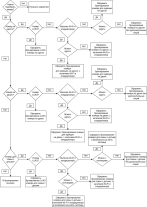

The diagram above was exported from draw.io. Its source (the exported page's mxGraphModel, read from the mxfile embedded in the PNG):
<mxGraphModel dx="1422" dy="880" grid="1" gridSize="10" guides="1" tooltips="1" connect="1" arrows="1" fold="1" page="1" pageScale="1" pageWidth="850" pageHeight="1100" math="0" shadow="0">
  <root>
    <mxCell id="0" />
    <mxCell id="1" parent="0" />
    <mxCell id="3o7XH4bUsREdUC_DTLUJ-6" value="" style="edgeStyle=orthogonalEdgeStyle;rounded=0;orthogonalLoop=1;jettySize=auto;html=1;" parent="1" source="3o7XH4bUsREdUC_DTLUJ-1" target="3o7XH4bUsREdUC_DTLUJ-5" edge="1">
      <mxGeometry relative="1" as="geometry" />
    </mxCell>
    <mxCell id="3o7XH4bUsREdUC_DTLUJ-1" value="Нужно подобрать номер?" style="rhombus;whiteSpace=wrap;html=1;" parent="1" vertex="1">
      <mxGeometry x="20" y="20" width="90" height="80" as="geometry" />
    </mxCell>
    <mxCell id="3o7XH4bUsREdUC_DTLUJ-3" value="" style="endArrow=classic;html=1;rounded=0;" parent="1" target="3o7XH4bUsREdUC_DTLUJ-4" edge="1">
      <mxGeometry width="50" height="50" relative="1" as="geometry">
        <mxPoint x="110" y="60" as="sourcePoint" />
        <mxPoint x="170" y="60" as="targetPoint" />
      </mxGeometry>
    </mxCell>
    <mxCell id="3o7XH4bUsREdUC_DTLUJ-4" value="&lt;div&gt;Улучшить маркетинг&lt;/div&gt;" style="rounded=0;whiteSpace=wrap;html=1;" parent="1" vertex="1">
      <mxGeometry x="170" y="30" width="120" height="60" as="geometry" />
    </mxCell>
    <mxCell id="3o7XH4bUsREdUC_DTLUJ-8" value="" style="edgeStyle=orthogonalEdgeStyle;rounded=0;orthogonalLoop=1;jettySize=auto;html=1;" parent="1" source="3o7XH4bUsREdUC_DTLUJ-5" target="3o7XH4bUsREdUC_DTLUJ-7" edge="1">
      <mxGeometry relative="1" as="geometry" />
    </mxCell>
    <mxCell id="3o7XH4bUsREdUC_DTLUJ-10" value="" style="edgeStyle=orthogonalEdgeStyle;rounded=0;orthogonalLoop=1;jettySize=auto;html=1;" parent="1" source="3o7XH4bUsREdUC_DTLUJ-5" target="3o7XH4bUsREdUC_DTLUJ-9" edge="1">
      <mxGeometry relative="1" as="geometry" />
    </mxCell>
    <mxCell id="3o7XH4bUsREdUC_DTLUJ-5" value="Номер на одного?" style="rhombus;whiteSpace=wrap;html=1;" parent="1" vertex="1">
      <mxGeometry x="25" y="140" width="80" height="80" as="geometry" />
    </mxCell>
    <mxCell id="3o7XH4bUsREdUC_DTLUJ-14" value="" style="edgeStyle=orthogonalEdgeStyle;rounded=0;orthogonalLoop=1;jettySize=auto;html=1;" parent="1" source="3o7XH4bUsREdUC_DTLUJ-7" target="3o7XH4bUsREdUC_DTLUJ-13" edge="1">
      <mxGeometry relative="1" as="geometry" />
    </mxCell>
    <mxCell id="3o7XH4bUsREdUC_DTLUJ-7" value="Номер на двоих?" style="rhombus;whiteSpace=wrap;html=1;" parent="1" vertex="1">
      <mxGeometry x="25" y="520" width="80" height="80" as="geometry" />
    </mxCell>
    <mxCell id="3o7XH4bUsREdUC_DTLUJ-54" value="" style="edgeStyle=orthogonalEdgeStyle;rounded=0;orthogonalLoop=1;jettySize=auto;html=1;" parent="1" source="3o7XH4bUsREdUC_DTLUJ-9" target="3o7XH4bUsREdUC_DTLUJ-53" edge="1">
      <mxGeometry relative="1" as="geometry" />
    </mxCell>
    <mxCell id="3o7XH4bUsREdUC_DTLUJ-145" style="edgeStyle=orthogonalEdgeStyle;rounded=0;orthogonalLoop=1;jettySize=auto;html=1;exitX=1;exitY=0.5;exitDx=0;exitDy=0;" parent="1" source="3o7XH4bUsREdUC_DTLUJ-9" target="3o7XH4bUsREdUC_DTLUJ-11" edge="1">
      <mxGeometry relative="1" as="geometry" />
    </mxCell>
    <mxCell id="3o7XH4bUsREdUC_DTLUJ-9" value="&lt;div&gt;Номер&lt;/div&gt;&lt;div&gt;LUKS?&lt;/div&gt;" style="rhombus;whiteSpace=wrap;html=1;" parent="1" vertex="1">
      <mxGeometry x="170" y="140" width="80" height="80" as="geometry" />
    </mxCell>
    <mxCell id="3o7XH4bUsREdUC_DTLUJ-64" style="edgeStyle=orthogonalEdgeStyle;rounded=0;orthogonalLoop=1;jettySize=auto;html=1;exitX=0.5;exitY=1;exitDx=0;exitDy=0;entryX=0.5;entryY=0;entryDx=0;entryDy=0;" parent="1" source="3o7XH4bUsREdUC_DTLUJ-11" target="3o7XH4bUsREdUC_DTLUJ-63" edge="1">
      <mxGeometry relative="1" as="geometry">
        <mxPoint x="425" y="247.5" as="targetPoint" />
      </mxGeometry>
    </mxCell>
    <mxCell id="3o7XH4bUsREdUC_DTLUJ-11" value="Наличие Wi-Fi и кондиционера" style="rhombus;whiteSpace=wrap;html=1;" parent="1" vertex="1">
      <mxGeometry x="335" y="122.5" width="120" height="115" as="geometry" />
    </mxCell>
    <mxCell id="3o7XH4bUsREdUC_DTLUJ-235" value="" style="edgeStyle=orthogonalEdgeStyle;rounded=0;orthogonalLoop=1;jettySize=auto;html=1;" parent="1" source="3o7XH4bUsREdUC_DTLUJ-13" target="3o7XH4bUsREdUC_DTLUJ-234" edge="1">
      <mxGeometry relative="1" as="geometry" />
    </mxCell>
    <mxCell id="3o7XH4bUsREdUC_DTLUJ-13" value="Номер для семьи с детьми?" style="rhombus;whiteSpace=wrap;html=1;" parent="1" vertex="1">
      <mxGeometry x="17.5" y="880" width="95" height="120" as="geometry" />
    </mxCell>
    <mxCell id="3o7XH4bUsREdUC_DTLUJ-16" value="Да" style="rounded=0;whiteSpace=wrap;html=1;" parent="1" vertex="1">
      <mxGeometry x="17.5" y="110" width="40" height="20" as="geometry" />
    </mxCell>
    <mxCell id="3o7XH4bUsREdUC_DTLUJ-17" value="Нет" style="rounded=0;whiteSpace=wrap;html=1;" parent="1" vertex="1">
      <mxGeometry x="120" y="30" width="40" height="20" as="geometry" />
    </mxCell>
    <mxCell id="3o7XH4bUsREdUC_DTLUJ-18" value="Да" style="rounded=0;whiteSpace=wrap;html=1;" parent="1" vertex="1">
      <mxGeometry x="112.5" y="150" width="40" height="20" as="geometry" />
    </mxCell>
    <mxCell id="3o7XH4bUsREdUC_DTLUJ-19" value="Нет" style="rounded=0;whiteSpace=wrap;html=1;" parent="1" vertex="1">
      <mxGeometry x="15" y="347.5" width="40" height="20" as="geometry" />
    </mxCell>
    <mxCell id="3o7XH4bUsREdUC_DTLUJ-20" value="Нет" style="rounded=0;whiteSpace=wrap;html=1;" parent="1" vertex="1">
      <mxGeometry x="15" y="645" width="40" height="20" as="geometry" />
    </mxCell>
    <mxCell id="3o7XH4bUsREdUC_DTLUJ-33" style="edgeStyle=orthogonalEdgeStyle;rounded=0;orthogonalLoop=1;jettySize=auto;html=1;exitX=1;exitY=0.5;exitDx=0;exitDy=0;" parent="1" source="3o7XH4bUsREdUC_DTLUJ-11" target="3o7XH4bUsREdUC_DTLUJ-32" edge="1">
      <mxGeometry relative="1" as="geometry">
        <mxPoint x="550" y="247.5" as="sourcePoint" />
      </mxGeometry>
    </mxCell>
    <mxCell id="3o7XH4bUsREdUC_DTLUJ-66" value="" style="edgeStyle=orthogonalEdgeStyle;rounded=0;orthogonalLoop=1;jettySize=auto;html=1;" parent="1" source="3o7XH4bUsREdUC_DTLUJ-32" target="3o7XH4bUsREdUC_DTLUJ-65" edge="1">
      <mxGeometry relative="1" as="geometry" />
    </mxCell>
    <mxCell id="3o7XH4bUsREdUC_DTLUJ-68" value="" style="edgeStyle=orthogonalEdgeStyle;rounded=0;orthogonalLoop=1;jettySize=auto;html=1;" parent="1" source="3o7XH4bUsREdUC_DTLUJ-32" target="3o7XH4bUsREdUC_DTLUJ-67" edge="1">
      <mxGeometry relative="1" as="geometry" />
    </mxCell>
    <mxCell id="3o7XH4bUsREdUC_DTLUJ-32" value="&lt;div&gt;Можно&lt;/div&gt;&lt;div&gt;курить&lt;/div&gt;" style="rhombus;whiteSpace=wrap;html=1;" parent="1" vertex="1">
      <mxGeometry x="537.5" y="140" width="110" height="80" as="geometry" />
    </mxCell>
    <mxCell id="3o7XH4bUsREdUC_DTLUJ-49" value="Нет" style="rounded=0;whiteSpace=wrap;html=1;" parent="1" vertex="1">
      <mxGeometry x="270" y="150" width="40" height="20" as="geometry" />
    </mxCell>
    <mxCell id="3o7XH4bUsREdUC_DTLUJ-50" value="Да" style="rounded=0;whiteSpace=wrap;html=1;" parent="1" vertex="1">
      <mxGeometry x="160" y="240" width="40" height="20" as="geometry" />
    </mxCell>
    <mxCell id="3o7XH4bUsREdUC_DTLUJ-53" value="Оформить бронирование LUKS номера на одного" style="whiteSpace=wrap;html=1;" parent="1" vertex="1">
      <mxGeometry x="150" y="280" width="120" height="60" as="geometry" />
    </mxCell>
    <mxCell id="3o7XH4bUsREdUC_DTLUJ-61" value="Нет" style="rounded=0;whiteSpace=wrap;html=1;" parent="1" vertex="1">
      <mxGeometry x="470" y="150" width="40" height="20" as="geometry" />
    </mxCell>
    <mxCell id="3o7XH4bUsREdUC_DTLUJ-62" value="Да" style="rounded=0;whiteSpace=wrap;html=1;" parent="1" vertex="1">
      <mxGeometry x="338" y="237.5" width="40" height="20" as="geometry" />
    </mxCell>
    <mxCell id="3o7XH4bUsREdUC_DTLUJ-82" style="edgeStyle=orthogonalEdgeStyle;rounded=0;orthogonalLoop=1;jettySize=auto;html=1;exitX=0.5;exitY=1;exitDx=0;exitDy=0;entryX=0.5;entryY=0;entryDx=0;entryDy=0;" parent="1" source="3o7XH4bUsREdUC_DTLUJ-63" target="3o7XH4bUsREdUC_DTLUJ-81" edge="1">
      <mxGeometry relative="1" as="geometry">
        <mxPoint x="425" y="327.5" as="sourcePoint" />
      </mxGeometry>
    </mxCell>
    <mxCell id="3o7XH4bUsREdUC_DTLUJ-63" value="&lt;div&gt;Можно&lt;/div&gt;&lt;div&gt;курить&lt;/div&gt;" style="rhombus;whiteSpace=wrap;html=1;" parent="1" vertex="1">
      <mxGeometry x="340" y="267.5" width="110" height="80" as="geometry" />
    </mxCell>
    <mxCell id="3o7XH4bUsREdUC_DTLUJ-65" value="Оформить бронирование номера на одного без дополнительных опций" style="whiteSpace=wrap;html=1;" parent="1" vertex="1">
      <mxGeometry x="730" y="140" width="120" height="80" as="geometry" />
    </mxCell>
    <mxCell id="3o7XH4bUsREdUC_DTLUJ-67" value="Оформить бронирование номера для курящих на одного" style="whiteSpace=wrap;html=1;" parent="1" vertex="1">
      <mxGeometry x="532.5" y="20" width="120" height="80" as="geometry" />
    </mxCell>
    <mxCell id="3o7XH4bUsREdUC_DTLUJ-69" value="Нет" style="rounded=0;whiteSpace=wrap;html=1;" parent="1" vertex="1">
      <mxGeometry x="670" y="150" width="40" height="20" as="geometry" />
    </mxCell>
    <mxCell id="3o7XH4bUsREdUC_DTLUJ-79" value="" style="edgeStyle=orthogonalEdgeStyle;rounded=0;orthogonalLoop=1;jettySize=auto;html=1;exitX=1;exitY=0.5;exitDx=0;exitDy=0;" parent="1" source="3o7XH4bUsREdUC_DTLUJ-63" target="3o7XH4bUsREdUC_DTLUJ-80" edge="1">
      <mxGeometry relative="1" as="geometry">
        <mxPoint x="480" y="287.5" as="sourcePoint" />
      </mxGeometry>
    </mxCell>
    <mxCell id="3o7XH4bUsREdUC_DTLUJ-80" value="Оформить бронирование номера на одного, с наличием Wi-Fi и кондиционера" style="whiteSpace=wrap;html=1;" parent="1" vertex="1">
      <mxGeometry x="527.5" y="265" width="120" height="85" as="geometry" />
    </mxCell>
    <mxCell id="3o7XH4bUsREdUC_DTLUJ-81" value="&lt;div&gt;Оформить бронирование номера&amp;nbsp;&lt;/div&gt;&amp;nbsp;для курящих&lt;span style=&quot;background-color: initial;&quot;&gt;&amp;nbsp;на одного, с наличием Wi-Fi и кондиционера&lt;/span&gt;" style="whiteSpace=wrap;html=1;" parent="1" vertex="1">
      <mxGeometry x="305" y="390" width="180" height="80" as="geometry" />
    </mxCell>
    <mxCell id="3o7XH4bUsREdUC_DTLUJ-83" value="Нет" style="rounded=0;whiteSpace=wrap;html=1;" parent="1" vertex="1">
      <mxGeometry x="467.5" y="277.5" width="40" height="20" as="geometry" />
    </mxCell>
    <mxCell id="3o7XH4bUsREdUC_DTLUJ-84" value="Да" style="rounded=0;whiteSpace=wrap;html=1;" parent="1" vertex="1">
      <mxGeometry x="542.5" y="110" width="40" height="20" as="geometry" />
    </mxCell>
    <mxCell id="3o7XH4bUsREdUC_DTLUJ-85" value="Да" style="rounded=0;whiteSpace=wrap;html=1;" parent="1" vertex="1">
      <mxGeometry x="337.5" y="357.5" width="40" height="20" as="geometry" />
    </mxCell>
    <mxCell id="3o7XH4bUsREdUC_DTLUJ-151" value="" style="edgeStyle=orthogonalEdgeStyle;rounded=0;orthogonalLoop=1;jettySize=auto;html=1;" parent="1" target="3o7XH4bUsREdUC_DTLUJ-154" edge="1">
      <mxGeometry relative="1" as="geometry">
        <mxPoint x="105" y="560" as="sourcePoint" />
      </mxGeometry>
    </mxCell>
    <mxCell id="3o7XH4bUsREdUC_DTLUJ-152" value="" style="edgeStyle=orthogonalEdgeStyle;rounded=0;orthogonalLoop=1;jettySize=auto;html=1;" parent="1" source="3o7XH4bUsREdUC_DTLUJ-154" target="3o7XH4bUsREdUC_DTLUJ-164" edge="1">
      <mxGeometry relative="1" as="geometry" />
    </mxCell>
    <mxCell id="3o7XH4bUsREdUC_DTLUJ-153" style="edgeStyle=orthogonalEdgeStyle;rounded=0;orthogonalLoop=1;jettySize=auto;html=1;exitX=1;exitY=0.5;exitDx=0;exitDy=0;" parent="1" source="3o7XH4bUsREdUC_DTLUJ-154" target="3o7XH4bUsREdUC_DTLUJ-156" edge="1">
      <mxGeometry relative="1" as="geometry" />
    </mxCell>
    <mxCell id="3o7XH4bUsREdUC_DTLUJ-154" value="&lt;div&gt;Номер&lt;/div&gt;&lt;div&gt;LUKS?&lt;/div&gt;" style="rhombus;whiteSpace=wrap;html=1;" parent="1" vertex="1">
      <mxGeometry x="170" y="520" width="80" height="80" as="geometry" />
    </mxCell>
    <mxCell id="3o7XH4bUsREdUC_DTLUJ-155" style="edgeStyle=orthogonalEdgeStyle;rounded=0;orthogonalLoop=1;jettySize=auto;html=1;exitX=0.5;exitY=1;exitDx=0;exitDy=0;entryX=0.5;entryY=0;entryDx=0;entryDy=0;" parent="1" source="3o7XH4bUsREdUC_DTLUJ-156" target="3o7XH4bUsREdUC_DTLUJ-168" edge="1">
      <mxGeometry relative="1" as="geometry">
        <mxPoint x="425" y="627.5" as="targetPoint" />
      </mxGeometry>
    </mxCell>
    <mxCell id="3o7XH4bUsREdUC_DTLUJ-156" value="Наличие Wi-Fi и кондиционера" style="rhombus;whiteSpace=wrap;html=1;" parent="1" vertex="1">
      <mxGeometry x="335" y="502.5" width="120" height="115" as="geometry" />
    </mxCell>
    <mxCell id="3o7XH4bUsREdUC_DTLUJ-157" value="Да" style="rounded=0;whiteSpace=wrap;html=1;" parent="1" vertex="1">
      <mxGeometry x="112.5" y="530" width="40" height="20" as="geometry" />
    </mxCell>
    <mxCell id="3o7XH4bUsREdUC_DTLUJ-158" style="edgeStyle=orthogonalEdgeStyle;rounded=0;orthogonalLoop=1;jettySize=auto;html=1;exitX=1;exitY=0.5;exitDx=0;exitDy=0;" parent="1" source="3o7XH4bUsREdUC_DTLUJ-156" target="3o7XH4bUsREdUC_DTLUJ-161" edge="1">
      <mxGeometry relative="1" as="geometry">
        <mxPoint x="550" y="627.5" as="sourcePoint" />
      </mxGeometry>
    </mxCell>
    <mxCell id="3o7XH4bUsREdUC_DTLUJ-159" value="" style="edgeStyle=orthogonalEdgeStyle;rounded=0;orthogonalLoop=1;jettySize=auto;html=1;" parent="1" source="3o7XH4bUsREdUC_DTLUJ-161" edge="1">
      <mxGeometry relative="1" as="geometry">
        <mxPoint x="730" y="560" as="targetPoint" />
      </mxGeometry>
    </mxCell>
    <mxCell id="3o7XH4bUsREdUC_DTLUJ-160" value="" style="edgeStyle=orthogonalEdgeStyle;rounded=0;orthogonalLoop=1;jettySize=auto;html=1;" parent="1" source="3o7XH4bUsREdUC_DTLUJ-161" target="3o7XH4bUsREdUC_DTLUJ-170" edge="1">
      <mxGeometry relative="1" as="geometry" />
    </mxCell>
    <mxCell id="3o7XH4bUsREdUC_DTLUJ-161" value="&lt;div&gt;Можно&lt;/div&gt;&lt;div&gt;курить&lt;/div&gt;" style="rhombus;whiteSpace=wrap;html=1;" parent="1" vertex="1">
      <mxGeometry x="537.5" y="520" width="110" height="80" as="geometry" />
    </mxCell>
    <mxCell id="3o7XH4bUsREdUC_DTLUJ-162" value="Нет" style="rounded=0;whiteSpace=wrap;html=1;" parent="1" vertex="1">
      <mxGeometry x="270" y="530" width="40" height="20" as="geometry" />
    </mxCell>
    <mxCell id="3o7XH4bUsREdUC_DTLUJ-163" value="Да" style="rounded=0;whiteSpace=wrap;html=1;" parent="1" vertex="1">
      <mxGeometry x="160" y="620" width="40" height="20" as="geometry" />
    </mxCell>
    <mxCell id="3o7XH4bUsREdUC_DTLUJ-164" value="Оформить бронирование LUKS номера на двоих" style="whiteSpace=wrap;html=1;" parent="1" vertex="1">
      <mxGeometry x="150" y="660" width="120" height="60" as="geometry" />
    </mxCell>
    <mxCell id="3o7XH4bUsREdUC_DTLUJ-165" value="Нет" style="rounded=0;whiteSpace=wrap;html=1;" parent="1" vertex="1">
      <mxGeometry x="470" y="530" width="40" height="20" as="geometry" />
    </mxCell>
    <mxCell id="3o7XH4bUsREdUC_DTLUJ-166" value="Да" style="rounded=0;whiteSpace=wrap;html=1;" parent="1" vertex="1">
      <mxGeometry x="340.5" y="617.5" width="40" height="20" as="geometry" />
    </mxCell>
    <mxCell id="3o7XH4bUsREdUC_DTLUJ-167" style="edgeStyle=orthogonalEdgeStyle;rounded=0;orthogonalLoop=1;jettySize=auto;html=1;exitX=0.5;exitY=1;exitDx=0;exitDy=0;entryX=0.5;entryY=0;entryDx=0;entryDy=0;" parent="1" source="3o7XH4bUsREdUC_DTLUJ-168" target="3o7XH4bUsREdUC_DTLUJ-174" edge="1">
      <mxGeometry relative="1" as="geometry">
        <mxPoint x="425" y="707.5" as="sourcePoint" />
      </mxGeometry>
    </mxCell>
    <mxCell id="3o7XH4bUsREdUC_DTLUJ-168" value="&lt;div&gt;Можно&lt;/div&gt;&lt;div&gt;курить&lt;/div&gt;" style="rhombus;whiteSpace=wrap;html=1;" parent="1" vertex="1">
      <mxGeometry x="340" y="647.5" width="110" height="80" as="geometry" />
    </mxCell>
    <mxCell id="3o7XH4bUsREdUC_DTLUJ-169" value="Оформить бронирование номера на двоих без дополнительных опций" style="whiteSpace=wrap;html=1;" parent="1" vertex="1">
      <mxGeometry x="730" y="520" width="120" height="80" as="geometry" />
    </mxCell>
    <mxCell id="3o7XH4bUsREdUC_DTLUJ-170" value="Оформить бронирование номера&amp;nbsp;для курящих&lt;br&gt;на двоих" style="whiteSpace=wrap;html=1;" parent="1" vertex="1">
      <mxGeometry x="532.5" y="400" width="120" height="80" as="geometry" />
    </mxCell>
    <mxCell id="3o7XH4bUsREdUC_DTLUJ-171" value="Нет" style="rounded=0;whiteSpace=wrap;html=1;" parent="1" vertex="1">
      <mxGeometry x="670" y="530" width="40" height="20" as="geometry" />
    </mxCell>
    <mxCell id="3o7XH4bUsREdUC_DTLUJ-172" value="" style="edgeStyle=orthogonalEdgeStyle;rounded=0;orthogonalLoop=1;jettySize=auto;html=1;exitX=1;exitY=0.5;exitDx=0;exitDy=0;" parent="1" source="3o7XH4bUsREdUC_DTLUJ-168" target="3o7XH4bUsREdUC_DTLUJ-173" edge="1">
      <mxGeometry relative="1" as="geometry">
        <mxPoint x="480" y="667.5" as="sourcePoint" />
      </mxGeometry>
    </mxCell>
    <mxCell id="3o7XH4bUsREdUC_DTLUJ-173" value="Оформить бронирование номера на двоих, с наличием Wi-Fi и кондиционера" style="whiteSpace=wrap;html=1;" parent="1" vertex="1">
      <mxGeometry x="527.5" y="645" width="120" height="85" as="geometry" />
    </mxCell>
    <mxCell id="3o7XH4bUsREdUC_DTLUJ-174" value="&lt;div&gt;Оформить бронирование номера&amp;nbsp;&lt;/div&gt;для курящих&lt;div&gt;на двоих, с наличием Wi-Fi и кондиционера&lt;/div&gt;" style="whiteSpace=wrap;html=1;" parent="1" vertex="1">
      <mxGeometry x="298" y="770" width="195" height="70" as="geometry" />
    </mxCell>
    <mxCell id="3o7XH4bUsREdUC_DTLUJ-175" value="Нет" style="rounded=0;whiteSpace=wrap;html=1;" parent="1" vertex="1">
      <mxGeometry x="467.5" y="657.5" width="40" height="20" as="geometry" />
    </mxCell>
    <mxCell id="3o7XH4bUsREdUC_DTLUJ-176" value="Да" style="rounded=0;whiteSpace=wrap;html=1;" parent="1" vertex="1">
      <mxGeometry x="542.5" y="490" width="40" height="20" as="geometry" />
    </mxCell>
    <mxCell id="3o7XH4bUsREdUC_DTLUJ-177" value="Да" style="rounded=0;whiteSpace=wrap;html=1;" parent="1" vertex="1">
      <mxGeometry x="337.5" y="737.5" width="40" height="20" as="geometry" />
    </mxCell>
    <mxCell id="3o7XH4bUsREdUC_DTLUJ-180" value="" style="edgeStyle=orthogonalEdgeStyle;rounded=0;orthogonalLoop=1;jettySize=auto;html=1;exitX=1;exitY=0.5;exitDx=0;exitDy=0;" parent="1" source="3o7XH4bUsREdUC_DTLUJ-13" target="3o7XH4bUsREdUC_DTLUJ-183" edge="1">
      <mxGeometry relative="1" as="geometry">
        <mxPoint x="115" y="940" as="sourcePoint" />
      </mxGeometry>
    </mxCell>
    <mxCell id="3o7XH4bUsREdUC_DTLUJ-181" value="" style="edgeStyle=orthogonalEdgeStyle;rounded=0;orthogonalLoop=1;jettySize=auto;html=1;" parent="1" source="3o7XH4bUsREdUC_DTLUJ-183" target="3o7XH4bUsREdUC_DTLUJ-193" edge="1">
      <mxGeometry relative="1" as="geometry" />
    </mxCell>
    <mxCell id="3o7XH4bUsREdUC_DTLUJ-182" style="edgeStyle=orthogonalEdgeStyle;rounded=0;orthogonalLoop=1;jettySize=auto;html=1;exitX=1;exitY=0.5;exitDx=0;exitDy=0;" parent="1" source="3o7XH4bUsREdUC_DTLUJ-183" target="3o7XH4bUsREdUC_DTLUJ-185" edge="1">
      <mxGeometry relative="1" as="geometry" />
    </mxCell>
    <mxCell id="3o7XH4bUsREdUC_DTLUJ-183" value="&lt;div&gt;Номер&lt;/div&gt;&lt;div&gt;LUKS?&lt;/div&gt;" style="rhombus;whiteSpace=wrap;html=1;" parent="1" vertex="1">
      <mxGeometry x="170.5" y="900" width="80" height="80" as="geometry" />
    </mxCell>
    <mxCell id="3o7XH4bUsREdUC_DTLUJ-184" style="edgeStyle=orthogonalEdgeStyle;rounded=0;orthogonalLoop=1;jettySize=auto;html=1;exitX=0.5;exitY=1;exitDx=0;exitDy=0;entryX=0.5;entryY=0;entryDx=0;entryDy=0;" parent="1" source="3o7XH4bUsREdUC_DTLUJ-185" target="3o7XH4bUsREdUC_DTLUJ-197" edge="1">
      <mxGeometry relative="1" as="geometry">
        <mxPoint x="425.5" y="1007.5" as="targetPoint" />
      </mxGeometry>
    </mxCell>
    <mxCell id="3o7XH4bUsREdUC_DTLUJ-185" value="Наличие Wi-Fi и кондиционера" style="rhombus;whiteSpace=wrap;html=1;" parent="1" vertex="1">
      <mxGeometry x="335.5" y="882.5" width="120" height="115" as="geometry" />
    </mxCell>
    <mxCell id="3o7XH4bUsREdUC_DTLUJ-186" value="Да" style="rounded=0;whiteSpace=wrap;html=1;" parent="1" vertex="1">
      <mxGeometry x="113" y="910" width="40" height="20" as="geometry" />
    </mxCell>
    <mxCell id="3o7XH4bUsREdUC_DTLUJ-187" style="edgeStyle=orthogonalEdgeStyle;rounded=0;orthogonalLoop=1;jettySize=auto;html=1;exitX=1;exitY=0.5;exitDx=0;exitDy=0;" parent="1" source="3o7XH4bUsREdUC_DTLUJ-185" target="3o7XH4bUsREdUC_DTLUJ-190" edge="1">
      <mxGeometry relative="1" as="geometry">
        <mxPoint x="550.5" y="1007.5" as="sourcePoint" />
      </mxGeometry>
    </mxCell>
    <mxCell id="3o7XH4bUsREdUC_DTLUJ-188" value="" style="edgeStyle=orthogonalEdgeStyle;rounded=0;orthogonalLoop=1;jettySize=auto;html=1;" parent="1" source="3o7XH4bUsREdUC_DTLUJ-190" target="3o7XH4bUsREdUC_DTLUJ-198" edge="1">
      <mxGeometry relative="1" as="geometry" />
    </mxCell>
    <mxCell id="3o7XH4bUsREdUC_DTLUJ-189" value="" style="edgeStyle=orthogonalEdgeStyle;rounded=0;orthogonalLoop=1;jettySize=auto;html=1;" parent="1" source="3o7XH4bUsREdUC_DTLUJ-190" target="3o7XH4bUsREdUC_DTLUJ-199" edge="1">
      <mxGeometry relative="1" as="geometry" />
    </mxCell>
    <mxCell id="3o7XH4bUsREdUC_DTLUJ-190" value="Можно с питомцами" style="rhombus;whiteSpace=wrap;html=1;" parent="1" vertex="1">
      <mxGeometry x="538" y="900" width="110" height="80" as="geometry" />
    </mxCell>
    <mxCell id="3o7XH4bUsREdUC_DTLUJ-191" value="Нет" style="rounded=0;whiteSpace=wrap;html=1;" parent="1" vertex="1">
      <mxGeometry x="270.5" y="910" width="40" height="20" as="geometry" />
    </mxCell>
    <mxCell id="3o7XH4bUsREdUC_DTLUJ-192" value="Да" style="rounded=0;whiteSpace=wrap;html=1;" parent="1" vertex="1">
      <mxGeometry x="160.5" y="1000" width="40" height="20" as="geometry" />
    </mxCell>
    <mxCell id="3o7XH4bUsREdUC_DTLUJ-193" value="Оформить бронирование LUKS номера для семьи с детьми" style="whiteSpace=wrap;html=1;" parent="1" vertex="1">
      <mxGeometry x="150.5" y="1040" width="120" height="60" as="geometry" />
    </mxCell>
    <mxCell id="3o7XH4bUsREdUC_DTLUJ-194" value="Нет" style="rounded=0;whiteSpace=wrap;html=1;" parent="1" vertex="1">
      <mxGeometry x="480" y="910" width="40" height="20" as="geometry" />
    </mxCell>
    <mxCell id="3o7XH4bUsREdUC_DTLUJ-195" value="Да" style="rounded=0;whiteSpace=wrap;html=1;" parent="1" vertex="1">
      <mxGeometry x="340.5" y="997.5" width="40" height="20" as="geometry" />
    </mxCell>
    <mxCell id="3o7XH4bUsREdUC_DTLUJ-196" style="edgeStyle=orthogonalEdgeStyle;rounded=0;orthogonalLoop=1;jettySize=auto;html=1;exitX=0.5;exitY=1;exitDx=0;exitDy=0;entryX=0.5;entryY=0;entryDx=0;entryDy=0;" parent="1" source="3o7XH4bUsREdUC_DTLUJ-197" edge="1">
      <mxGeometry relative="1" as="geometry">
        <mxPoint x="425.5" y="1087.5" as="sourcePoint" />
        <mxPoint x="395.5" y="1150" as="targetPoint" />
      </mxGeometry>
    </mxCell>
    <mxCell id="3o7XH4bUsREdUC_DTLUJ-197" value="Можно с питомцами" style="rhombus;whiteSpace=wrap;html=1;" parent="1" vertex="1">
      <mxGeometry x="340.5" y="1027.5" width="110" height="80" as="geometry" />
    </mxCell>
    <mxCell id="3o7XH4bUsREdUC_DTLUJ-198" value="Оформить бронирование номера для семьи с детьми без дополнительных опций" style="whiteSpace=wrap;html=1;" parent="1" vertex="1">
      <mxGeometry x="721" y="900" width="129.5" height="80" as="geometry" />
    </mxCell>
    <mxCell id="3o7XH4bUsREdUC_DTLUJ-199" value="&lt;div&gt;Оформить бронирование номера для семьи с детьми и возможностью взять питомца&lt;/div&gt;" style="whiteSpace=wrap;html=1;" parent="1" vertex="1">
      <mxGeometry x="512.25" y="780" width="160.5" height="80" as="geometry" />
    </mxCell>
    <mxCell id="3o7XH4bUsREdUC_DTLUJ-200" value="Нет" style="rounded=0;whiteSpace=wrap;html=1;" parent="1" vertex="1">
      <mxGeometry x="660" y="910" width="40" height="20" as="geometry" />
    </mxCell>
    <mxCell id="3o7XH4bUsREdUC_DTLUJ-201" value="" style="edgeStyle=orthogonalEdgeStyle;rounded=0;orthogonalLoop=1;jettySize=auto;html=1;exitX=1;exitY=0.5;exitDx=0;exitDy=0;" parent="1" source="3o7XH4bUsREdUC_DTLUJ-197" target="3o7XH4bUsREdUC_DTLUJ-202" edge="1">
      <mxGeometry relative="1" as="geometry">
        <mxPoint x="480.5" y="1047.5" as="sourcePoint" />
      </mxGeometry>
    </mxCell>
    <mxCell id="3o7XH4bUsREdUC_DTLUJ-202" value="Оформить бронирование номера для семьи с детьми, с наличием Wi-Fi и кондиционера" style="whiteSpace=wrap;html=1;" parent="1" vertex="1">
      <mxGeometry x="528" y="1025" width="132" height="85" as="geometry" />
    </mxCell>
    <mxCell id="3o7XH4bUsREdUC_DTLUJ-203" value="&lt;div&gt;Оформить бронирование номера для семьи с детьми, с наличием Wi-Fi и кондиционера и возможностью взять питомца&lt;br&gt;&lt;/div&gt;" style="whiteSpace=wrap;html=1;" parent="1" vertex="1">
      <mxGeometry x="305" y="1150" width="185" height="65" as="geometry" />
    </mxCell>
    <mxCell id="3o7XH4bUsREdUC_DTLUJ-204" value="Нет" style="rounded=0;whiteSpace=wrap;html=1;" parent="1" vertex="1">
      <mxGeometry x="468" y="1037.5" width="40" height="20" as="geometry" />
    </mxCell>
    <mxCell id="3o7XH4bUsREdUC_DTLUJ-205" value="Да" style="rounded=0;whiteSpace=wrap;html=1;" parent="1" vertex="1">
      <mxGeometry x="543" y="870" width="40" height="20" as="geometry" />
    </mxCell>
    <mxCell id="3o7XH4bUsREdUC_DTLUJ-206" value="Да" style="rounded=0;whiteSpace=wrap;html=1;" parent="1" vertex="1">
      <mxGeometry x="340.5" y="1117.5" width="40" height="20" as="geometry" />
    </mxCell>
    <mxCell id="3o7XH4bUsREdUC_DTLUJ-234" value="В бронировании отказать" style="whiteSpace=wrap;html=1;" parent="1" vertex="1">
      <mxGeometry x="5" y="1040" width="120" height="60" as="geometry" />
    </mxCell>
    <mxCell id="3o7XH4bUsREdUC_DTLUJ-237" value="Нет" style="rounded=0;whiteSpace=wrap;html=1;" parent="1" vertex="1">
      <mxGeometry x="15" y="1000" width="40" height="20" as="geometry" />
    </mxCell>
  </root>
</mxGraphModel>